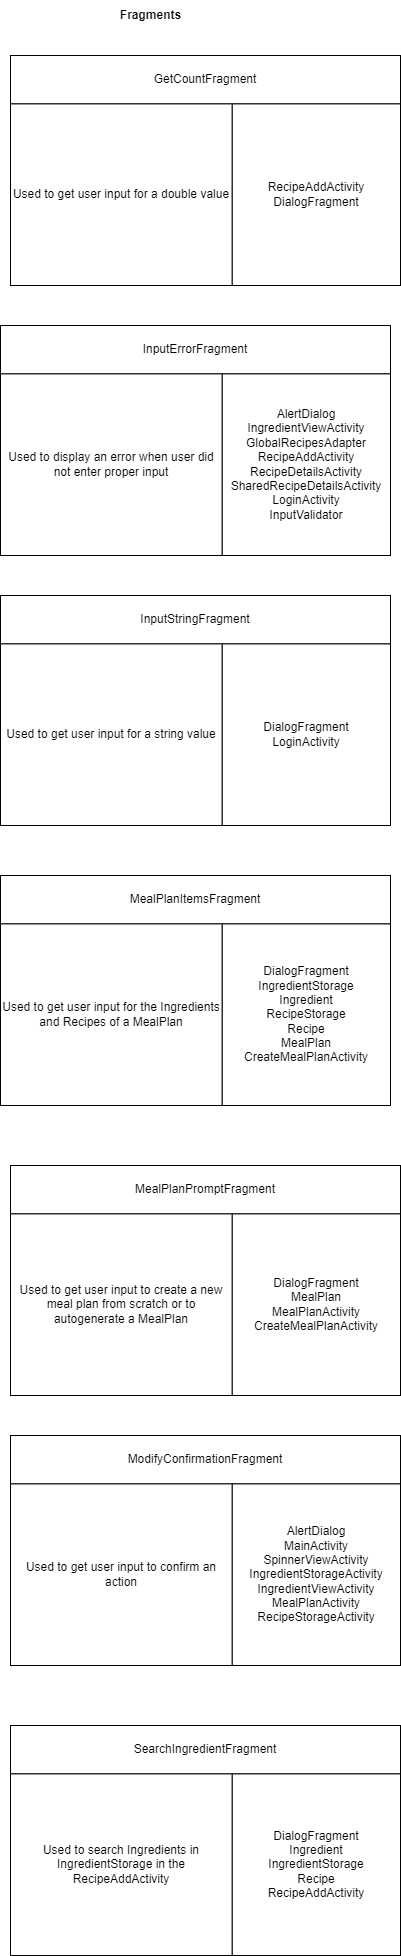

The diagram above was exported from draw.io. Its source (the exported page's mxGraphModel, read from the mxfile embedded in the PNG):
<mxGraphModel dx="-1978" dy="737" grid="1" gridSize="10" guides="1" tooltips="1" connect="1" arrows="1" fold="1" page="1" pageScale="1" pageWidth="850" pageHeight="1100" math="0" shadow="0">
  <root>
    <mxCell id="0" />
    <mxCell id="1" parent="0" />
    <mxCell id="Gc0OzPIFVKSxR4Aba3QI-1" value="" style="group" connectable="0" vertex="1" parent="1">
      <mxGeometry x="3700" y="230" width="390" height="230" as="geometry" />
    </mxCell>
    <mxCell id="Gc0OzPIFVKSxR4Aba3QI-2" value="GetCountFragment" style="rounded=0;whiteSpace=wrap;html=1;" vertex="1" parent="Gc0OzPIFVKSxR4Aba3QI-1">
      <mxGeometry width="390" height="48.421052631578945" as="geometry" />
    </mxCell>
    <mxCell id="Gc0OzPIFVKSxR4Aba3QI-3" value="Used to get user input for a double value" style="rounded=0;whiteSpace=wrap;html=1;" vertex="1" parent="Gc0OzPIFVKSxR4Aba3QI-1">
      <mxGeometry y="48.421052631578945" width="221.76470588235296" height="181.57894736842104" as="geometry" />
    </mxCell>
    <mxCell id="Gc0OzPIFVKSxR4Aba3QI-4" value="&lt;div&gt;RecipeAddActivity&lt;/div&gt;&lt;div&gt;DialogFragment&lt;br&gt;&lt;/div&gt;" style="rounded=0;whiteSpace=wrap;html=1;" vertex="1" parent="Gc0OzPIFVKSxR4Aba3QI-1">
      <mxGeometry x="221.76470588235296" y="48.421052631578945" width="168.23529411764704" height="181.57894736842104" as="geometry" />
    </mxCell>
    <mxCell id="Gc0OzPIFVKSxR4Aba3QI-5" value="Fragments" style="text;html=1;align=center;verticalAlign=middle;resizable=0;points=[];autosize=1;strokeColor=none;fillColor=none;fontStyle=1" vertex="1" parent="1">
      <mxGeometry x="3800" y="175" width="80" height="30" as="geometry" />
    </mxCell>
    <mxCell id="Gc0OzPIFVKSxR4Aba3QI-6" value="" style="group" connectable="0" vertex="1" parent="1">
      <mxGeometry x="3690" y="500" width="390" height="230" as="geometry" />
    </mxCell>
    <mxCell id="Gc0OzPIFVKSxR4Aba3QI-7" value="InputErrorFragment" style="rounded=0;whiteSpace=wrap;html=1;" vertex="1" parent="Gc0OzPIFVKSxR4Aba3QI-6">
      <mxGeometry width="390" height="48.421052631578945" as="geometry" />
    </mxCell>
    <mxCell id="Gc0OzPIFVKSxR4Aba3QI-8" value="Used to display an error when user did not enter proper input" style="rounded=0;whiteSpace=wrap;html=1;" vertex="1" parent="Gc0OzPIFVKSxR4Aba3QI-6">
      <mxGeometry y="48.421052631578945" width="221.76470588235296" height="181.57894736842104" as="geometry" />
    </mxCell>
    <mxCell id="Gc0OzPIFVKSxR4Aba3QI-9" value="&lt;div&gt;AlertDialog&lt;/div&gt;&lt;div&gt;IngredientViewActivity&lt;/div&gt;&lt;div&gt;GlobalRecipesAdapter&lt;/div&gt;&lt;div&gt;RecipeAddActivity&lt;/div&gt;&lt;div&gt;RecipeDetailsActivity&lt;/div&gt;&lt;div&gt;SharedRecipeDetailsActivity&lt;/div&gt;&lt;div&gt;LoginActivity&lt;br&gt;&lt;/div&gt;&lt;div&gt;InputValidator&lt;br&gt;&lt;/div&gt;" style="rounded=0;whiteSpace=wrap;html=1;" vertex="1" parent="Gc0OzPIFVKSxR4Aba3QI-6">
      <mxGeometry x="221.76470588235296" y="48.421052631578945" width="168.23529411764704" height="181.57894736842104" as="geometry" />
    </mxCell>
    <mxCell id="Gc0OzPIFVKSxR4Aba3QI-10" value="" style="group" connectable="0" vertex="1" parent="1">
      <mxGeometry x="3690" y="770" width="390" height="230" as="geometry" />
    </mxCell>
    <mxCell id="Gc0OzPIFVKSxR4Aba3QI-11" value="InputStringFragment" style="rounded=0;whiteSpace=wrap;html=1;" vertex="1" parent="Gc0OzPIFVKSxR4Aba3QI-10">
      <mxGeometry width="390" height="48.421052631578945" as="geometry" />
    </mxCell>
    <mxCell id="Gc0OzPIFVKSxR4Aba3QI-12" value="Used to get user input for a string value" style="rounded=0;whiteSpace=wrap;html=1;" vertex="1" parent="Gc0OzPIFVKSxR4Aba3QI-10">
      <mxGeometry y="48.421052631578945" width="221.76470588235296" height="181.57894736842104" as="geometry" />
    </mxCell>
    <mxCell id="Gc0OzPIFVKSxR4Aba3QI-13" value="&lt;div&gt;DialogFragment&lt;/div&gt;&lt;div&gt;LoginActivity&lt;br&gt;&lt;/div&gt;" style="rounded=0;whiteSpace=wrap;html=1;" vertex="1" parent="Gc0OzPIFVKSxR4Aba3QI-10">
      <mxGeometry x="221.76470588235296" y="48.421052631578945" width="168.23529411764704" height="181.57894736842104" as="geometry" />
    </mxCell>
    <mxCell id="Gc0OzPIFVKSxR4Aba3QI-14" value="" style="group" connectable="0" vertex="1" parent="1">
      <mxGeometry x="3690" y="1050" width="390" height="230" as="geometry" />
    </mxCell>
    <mxCell id="Gc0OzPIFVKSxR4Aba3QI-15" value="MealPlanItemsFragment" style="rounded=0;whiteSpace=wrap;html=1;" vertex="1" parent="Gc0OzPIFVKSxR4Aba3QI-14">
      <mxGeometry width="390" height="48.421052631578945" as="geometry" />
    </mxCell>
    <mxCell id="Gc0OzPIFVKSxR4Aba3QI-16" value="Used to get user input for the Ingredients and Recipes of a MealPlan" style="rounded=0;whiteSpace=wrap;html=1;" vertex="1" parent="Gc0OzPIFVKSxR4Aba3QI-14">
      <mxGeometry y="48.421052631578945" width="221.76470588235296" height="181.57894736842104" as="geometry" />
    </mxCell>
    <mxCell id="Gc0OzPIFVKSxR4Aba3QI-17" value="&lt;div&gt;DialogFragment&lt;/div&gt;&lt;div&gt;IngredientStorage&lt;/div&gt;&lt;div&gt;Ingredient&lt;/div&gt;&lt;div&gt;RecipeStorage&lt;/div&gt;&lt;div&gt;Recipe&lt;/div&gt;&lt;div&gt;MealPlan&lt;/div&gt;&lt;div&gt;CreateMealPlanActivity&lt;br&gt;&lt;/div&gt;" style="rounded=0;whiteSpace=wrap;html=1;" vertex="1" parent="Gc0OzPIFVKSxR4Aba3QI-14">
      <mxGeometry x="221.76470588235296" y="48.421052631578945" width="168.23529411764704" height="181.57894736842104" as="geometry" />
    </mxCell>
    <mxCell id="Gc0OzPIFVKSxR4Aba3QI-18" value="" style="group" connectable="0" vertex="1" parent="1">
      <mxGeometry x="3700" y="1340" width="390" height="230" as="geometry" />
    </mxCell>
    <mxCell id="Gc0OzPIFVKSxR4Aba3QI-19" value="MealPlanPromptFragment" style="rounded=0;whiteSpace=wrap;html=1;" vertex="1" parent="Gc0OzPIFVKSxR4Aba3QI-18">
      <mxGeometry width="390" height="48.421052631578945" as="geometry" />
    </mxCell>
    <mxCell id="Gc0OzPIFVKSxR4Aba3QI-20" value="Used to get user input to create a new meal plan from scratch or to autogenerate a MealPlan" style="rounded=0;whiteSpace=wrap;html=1;" vertex="1" parent="Gc0OzPIFVKSxR4Aba3QI-18">
      <mxGeometry y="48.421052631578945" width="221.76470588235296" height="181.57894736842104" as="geometry" />
    </mxCell>
    <mxCell id="Gc0OzPIFVKSxR4Aba3QI-21" value="&lt;div&gt;DialogFragment&lt;/div&gt;&lt;div&gt;MealPlan&lt;/div&gt;&lt;div&gt;MealPlanActivity&lt;/div&gt;&lt;div&gt;CreateMealPlanActivity&lt;br&gt;&lt;/div&gt;" style="rounded=0;whiteSpace=wrap;html=1;" vertex="1" parent="Gc0OzPIFVKSxR4Aba3QI-18">
      <mxGeometry x="221.76470588235296" y="48.421052631578945" width="168.23529411764704" height="181.57894736842104" as="geometry" />
    </mxCell>
    <mxCell id="Gc0OzPIFVKSxR4Aba3QI-22" value="" style="group" connectable="0" vertex="1" parent="1">
      <mxGeometry x="3700" y="1610" width="390" height="230" as="geometry" />
    </mxCell>
    <mxCell id="Gc0OzPIFVKSxR4Aba3QI-23" value="ModifyConfirmationFragment" style="rounded=0;whiteSpace=wrap;html=1;" vertex="1" parent="Gc0OzPIFVKSxR4Aba3QI-22">
      <mxGeometry width="390" height="48.421052631578945" as="geometry" />
    </mxCell>
    <mxCell id="Gc0OzPIFVKSxR4Aba3QI-24" value="Used to get user input to confirm an action" style="rounded=0;whiteSpace=wrap;html=1;" vertex="1" parent="Gc0OzPIFVKSxR4Aba3QI-22">
      <mxGeometry y="48.421052631578945" width="221.76470588235296" height="181.57894736842104" as="geometry" />
    </mxCell>
    <mxCell id="Gc0OzPIFVKSxR4Aba3QI-25" value="&lt;div&gt;AlertDialog&lt;/div&gt;&lt;div&gt;MainActivity&lt;/div&gt;&lt;div&gt;SpinnerViewActivity&lt;/div&gt;&lt;div&gt;IngredientStorageActivity&lt;/div&gt;&lt;div&gt;IngredientViewActivity&lt;/div&gt;&lt;div&gt;MealPlanActivity&lt;/div&gt;&lt;div&gt;RecipeStorageActivity&lt;br&gt;&lt;/div&gt;" style="rounded=0;whiteSpace=wrap;html=1;" vertex="1" parent="Gc0OzPIFVKSxR4Aba3QI-22">
      <mxGeometry x="221.76470588235296" y="48.421052631578945" width="168.23529411764704" height="181.57894736842104" as="geometry" />
    </mxCell>
    <mxCell id="Gc0OzPIFVKSxR4Aba3QI-26" value="" style="group" connectable="0" vertex="1" parent="1">
      <mxGeometry x="3700" y="1900" width="390" height="230" as="geometry" />
    </mxCell>
    <mxCell id="Gc0OzPIFVKSxR4Aba3QI-27" value="SearchIngredientFragment" style="rounded=0;whiteSpace=wrap;html=1;" vertex="1" parent="Gc0OzPIFVKSxR4Aba3QI-26">
      <mxGeometry width="390" height="48.421052631578945" as="geometry" />
    </mxCell>
    <mxCell id="Gc0OzPIFVKSxR4Aba3QI-28" value="Used to search Ingredients in IngredientStorage in the RecipeAddActivity" style="rounded=0;whiteSpace=wrap;html=1;" vertex="1" parent="Gc0OzPIFVKSxR4Aba3QI-26">
      <mxGeometry y="48.421052631578945" width="221.76470588235296" height="181.57894736842104" as="geometry" />
    </mxCell>
    <mxCell id="Gc0OzPIFVKSxR4Aba3QI-29" value="&lt;div&gt;DialogFragment&lt;/div&gt;&lt;div&gt;Ingredient&lt;/div&gt;&lt;div&gt;IngredientStorage&lt;/div&gt;&lt;div&gt;Recipe&lt;/div&gt;&lt;div&gt;RecipeAddActivity&lt;br&gt;&lt;/div&gt;" style="rounded=0;whiteSpace=wrap;html=1;" vertex="1" parent="Gc0OzPIFVKSxR4Aba3QI-26">
      <mxGeometry x="221.76470588235296" y="48.421052631578945" width="168.23529411764704" height="181.57894736842104" as="geometry" />
    </mxCell>
  </root>
</mxGraphModel>